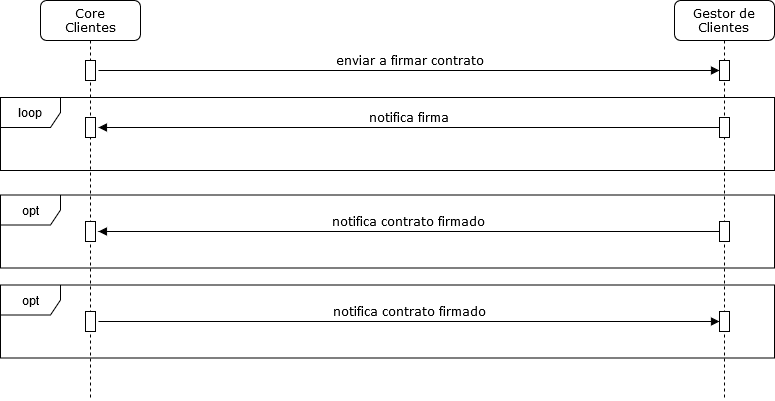

The diagram above was exported from draw.io. Its source (the exported page's mxGraphModel, read from the mxfile embedded in the PNG):
<mxGraphModel dx="868" dy="479" grid="1" gridSize="10" guides="1" tooltips="1" connect="1" arrows="1" fold="1" page="1" pageScale="1" pageWidth="1100" pageHeight="850" background="#ffffff" math="0" shadow="0">
  <root>
    <mxCell id="0" />
    <mxCell id="1" parent="0" />
    <mxCell id="iEIlezZTUCjkKfJDUyrM-5" value="opt" style="shape=umlFrame;whiteSpace=wrap;html=1;" parent="1" vertex="1">
      <mxGeometry x="60" y="274.5" width="774" height="73" as="geometry" />
    </mxCell>
    <mxCell id="7baba1c4bc27f4b0-11" value="enviar a firmar contrato" style="html=1;verticalAlign=bottom;endArrow=block;labelBackgroundColor=none;fontFamily=Verdana;fontSize=12;edgeStyle=elbowEdgeStyle;elbow=vertical;exitX=1.295;exitY=0.5;exitDx=0;exitDy=0;exitPerimeter=0;" parent="1" source="7baba1c4bc27f4b0-9" target="kwjNuwZrhGWEk5W4_ng2-12" edge="1">
      <mxGeometry relative="1" as="geometry">
        <mxPoint x="180" y="145" as="sourcePoint" />
        <mxPoint x="690" y="160" as="targetPoint" />
        <Array as="points" />
        <mxPoint as="offset" />
      </mxGeometry>
    </mxCell>
    <mxCell id="7baba1c4bc27f4b0-2" value="Gestor de&lt;br&gt;Clientes" style="shape=umlLifeline;perimeter=lifelinePerimeter;whiteSpace=wrap;html=1;container=1;collapsible=0;recursiveResize=0;outlineConnect=0;rounded=1;shadow=0;comic=0;labelBackgroundColor=none;strokeWidth=1;fontFamily=Verdana;fontSize=12;align=center;" parent="1" vertex="1">
      <mxGeometry x="734" y="80" width="100" height="400" as="geometry" />
    </mxCell>
    <mxCell id="kwjNuwZrhGWEk5W4_ng2-12" value="" style="html=1;points=[];perimeter=orthogonalPerimeter;rounded=0;shadow=0;comic=0;labelBackgroundColor=none;strokeWidth=1;fontFamily=Verdana;fontSize=12;align=center;" parent="7baba1c4bc27f4b0-2" vertex="1">
      <mxGeometry x="45" y="60" width="10" height="20" as="geometry" />
    </mxCell>
    <mxCell id="7baba1c4bc27f4b0-8" value="Core&lt;br&gt;Clientes" style="shape=umlLifeline;perimeter=lifelinePerimeter;whiteSpace=wrap;html=1;container=1;collapsible=0;recursiveResize=0;outlineConnect=0;rounded=1;shadow=0;comic=0;labelBackgroundColor=none;strokeWidth=1;fontFamily=Verdana;fontSize=12;align=center;" parent="1" vertex="1">
      <mxGeometry x="100" y="80" width="100" height="400" as="geometry" />
    </mxCell>
    <mxCell id="7baba1c4bc27f4b0-9" value="" style="html=1;points=[];perimeter=orthogonalPerimeter;rounded=0;shadow=0;comic=0;labelBackgroundColor=none;strokeWidth=1;fontFamily=Verdana;fontSize=12;align=center;" parent="7baba1c4bc27f4b0-8" vertex="1">
      <mxGeometry x="45" y="60" width="10" height="20" as="geometry" />
    </mxCell>
    <mxCell id="kwjNuwZrhGWEk5W4_ng2-3" value="loop" style="shape=umlFrame;whiteSpace=wrap;html=1;" parent="1" vertex="1">
      <mxGeometry x="60" y="177" width="774" height="73" as="geometry" />
    </mxCell>
    <mxCell id="kwjNuwZrhGWEk5W4_ng2-23" value="notifica firma" style="html=1;verticalAlign=bottom;endArrow=block;labelBackgroundColor=none;fontFamily=Verdana;fontSize=12;edgeStyle=elbowEdgeStyle;elbow=vertical;entryX=1.295;entryY=0.5;entryDx=0;entryDy=0;entryPerimeter=0;" parent="1" source="kwjNuwZrhGWEk5W4_ng2-24" target="kwjNuwZrhGWEk5W4_ng2-25" edge="1">
      <mxGeometry relative="1" as="geometry">
        <mxPoint x="690" y="217" as="sourcePoint" />
        <mxPoint x="180" y="202" as="targetPoint" />
        <Array as="points" />
        <mxPoint as="offset" />
      </mxGeometry>
    </mxCell>
    <mxCell id="kwjNuwZrhGWEk5W4_ng2-24" value="" style="html=1;points=[];perimeter=orthogonalPerimeter;rounded=0;shadow=0;comic=0;labelBackgroundColor=none;strokeWidth=1;fontFamily=Verdana;fontSize=12;align=center;" parent="1" vertex="1">
      <mxGeometry x="779" y="197" width="10" height="20" as="geometry" />
    </mxCell>
    <mxCell id="kwjNuwZrhGWEk5W4_ng2-25" value="" style="html=1;points=[];perimeter=orthogonalPerimeter;rounded=0;shadow=0;comic=0;labelBackgroundColor=none;strokeWidth=1;fontFamily=Verdana;fontSize=12;align=center;" parent="1" vertex="1">
      <mxGeometry x="145" y="197" width="10" height="20" as="geometry" />
    </mxCell>
    <mxCell id="GoMohscmeZ5C62nyZHLh-16" value="notifica contrato firmado" style="html=1;verticalAlign=bottom;endArrow=block;labelBackgroundColor=none;fontFamily=Verdana;fontSize=12;edgeStyle=elbowEdgeStyle;elbow=vertical;entryX=1.295;entryY=0.5;entryDx=0;entryDy=0;entryPerimeter=0;" parent="1" source="GoMohscmeZ5C62nyZHLh-17" target="GoMohscmeZ5C62nyZHLh-18" edge="1">
      <mxGeometry relative="1" as="geometry">
        <mxPoint x="690" y="321" as="sourcePoint" />
        <mxPoint x="180" y="306" as="targetPoint" />
        <Array as="points" />
        <mxPoint as="offset" />
      </mxGeometry>
    </mxCell>
    <mxCell id="GoMohscmeZ5C62nyZHLh-17" value="" style="html=1;points=[];perimeter=orthogonalPerimeter;rounded=0;shadow=0;comic=0;labelBackgroundColor=none;strokeWidth=1;fontFamily=Verdana;fontSize=12;align=center;" parent="1" vertex="1">
      <mxGeometry x="779" y="301" width="10" height="20" as="geometry" />
    </mxCell>
    <mxCell id="GoMohscmeZ5C62nyZHLh-18" value="" style="html=1;points=[];perimeter=orthogonalPerimeter;rounded=0;shadow=0;comic=0;labelBackgroundColor=none;strokeWidth=1;fontFamily=Verdana;fontSize=12;align=center;" parent="1" vertex="1">
      <mxGeometry x="145" y="301" width="10" height="20" as="geometry" />
    </mxCell>
    <mxCell id="iEIlezZTUCjkKfJDUyrM-1" value="opt" style="shape=umlFrame;whiteSpace=wrap;html=1;" parent="1" vertex="1">
      <mxGeometry x="60" y="364.5" width="774" height="73" as="geometry" />
    </mxCell>
    <mxCell id="iEIlezZTUCjkKfJDUyrM-2" value="notifica contrato firmado" style="html=1;verticalAlign=bottom;endArrow=block;labelBackgroundColor=none;fontFamily=Verdana;fontSize=12;edgeStyle=elbowEdgeStyle;elbow=vertical;exitX=1.295;exitY=0.5;exitDx=0;exitDy=0;exitPerimeter=0;" parent="1" source="iEIlezZTUCjkKfJDUyrM-4" target="iEIlezZTUCjkKfJDUyrM-3" edge="1">
      <mxGeometry relative="1" as="geometry">
        <mxPoint x="180" y="396" as="sourcePoint" />
        <mxPoint x="690" y="411" as="targetPoint" />
        <Array as="points" />
        <mxPoint as="offset" />
      </mxGeometry>
    </mxCell>
    <mxCell id="iEIlezZTUCjkKfJDUyrM-3" value="" style="html=1;points=[];perimeter=orthogonalPerimeter;rounded=0;shadow=0;comic=0;labelBackgroundColor=none;strokeWidth=1;fontFamily=Verdana;fontSize=12;align=center;" parent="1" vertex="1">
      <mxGeometry x="779" y="391" width="10" height="20" as="geometry" />
    </mxCell>
    <mxCell id="iEIlezZTUCjkKfJDUyrM-4" value="" style="html=1;points=[];perimeter=orthogonalPerimeter;rounded=0;shadow=0;comic=0;labelBackgroundColor=none;strokeWidth=1;fontFamily=Verdana;fontSize=12;align=center;" parent="1" vertex="1">
      <mxGeometry x="145" y="391" width="10" height="20" as="geometry" />
    </mxCell>
  </root>
</mxGraphModel>